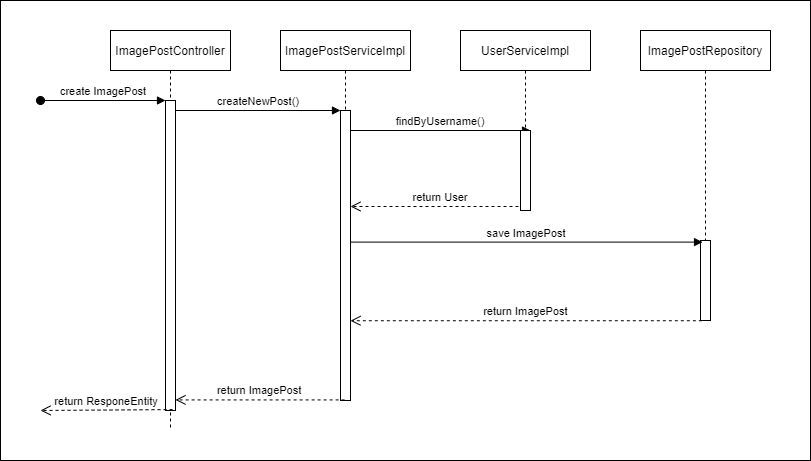

The diagram above was exported from draw.io. Its source (the exported page's mxGraphModel, read from the mxfile embedded in the PNG):
<mxGraphModel dx="1086" dy="806" grid="1" gridSize="10" guides="1" tooltips="1" connect="1" arrows="1" fold="1" page="1" pageScale="1" pageWidth="850" pageHeight="1100" math="0" shadow="0">
  <root>
    <mxCell id="0" />
    <mxCell id="1" parent="0" />
    <mxCell id="aaTHOkFzRBBQhZ2VY9wq-8" value="" style="rounded=0;whiteSpace=wrap;html=1;connectable=0;allowArrows=0;recursiveResize=0;" vertex="1" parent="1">
      <mxGeometry y="50" width="810" height="460" as="geometry" />
    </mxCell>
    <mxCell id="3nuBFxr9cyL0pnOWT2aG-1" value="ImagePostController" style="shape=umlLifeline;perimeter=lifelinePerimeter;container=1;collapsible=0;recursiveResize=0;rounded=0;shadow=0;strokeWidth=1;" parent="1" vertex="1">
      <mxGeometry x="110" y="80" width="120" height="400" as="geometry" />
    </mxCell>
    <mxCell id="3nuBFxr9cyL0pnOWT2aG-2" value="" style="points=[];perimeter=orthogonalPerimeter;rounded=0;shadow=0;strokeWidth=1;" parent="3nuBFxr9cyL0pnOWT2aG-1" vertex="1">
      <mxGeometry x="55" y="70" width="10" height="310" as="geometry" />
    </mxCell>
    <mxCell id="3nuBFxr9cyL0pnOWT2aG-3" value="create ImagePost" style="verticalAlign=bottom;startArrow=oval;endArrow=block;startSize=8;shadow=0;strokeWidth=1;" parent="3nuBFxr9cyL0pnOWT2aG-1" target="3nuBFxr9cyL0pnOWT2aG-2" edge="1">
      <mxGeometry relative="1" as="geometry">
        <mxPoint x="-70" y="70" as="sourcePoint" />
      </mxGeometry>
    </mxCell>
    <mxCell id="3nuBFxr9cyL0pnOWT2aG-5" value="ImagePostServiceImpl" style="shape=umlLifeline;perimeter=lifelinePerimeter;container=1;collapsible=0;recursiveResize=0;rounded=0;shadow=0;strokeWidth=1;" parent="1" vertex="1">
      <mxGeometry x="280" y="80" width="130" height="370" as="geometry" />
    </mxCell>
    <mxCell id="3nuBFxr9cyL0pnOWT2aG-6" value="" style="points=[];perimeter=orthogonalPerimeter;rounded=0;shadow=0;strokeWidth=1;" parent="3nuBFxr9cyL0pnOWT2aG-5" vertex="1">
      <mxGeometry x="60" y="80" width="10" height="290" as="geometry" />
    </mxCell>
    <mxCell id="3nuBFxr9cyL0pnOWT2aG-7" value="return ImagePost" style="verticalAlign=bottom;endArrow=open;dashed=1;endSize=8;exitX=0.41;exitY=0.998;shadow=0;strokeWidth=1;exitDx=0;exitDy=0;exitPerimeter=0;" parent="1" source="3nuBFxr9cyL0pnOWT2aG-6" target="3nuBFxr9cyL0pnOWT2aG-2" edge="1">
      <mxGeometry relative="1" as="geometry">
        <mxPoint x="275" y="236" as="targetPoint" />
      </mxGeometry>
    </mxCell>
    <mxCell id="3nuBFxr9cyL0pnOWT2aG-8" value="createNewPost()" style="verticalAlign=bottom;endArrow=block;entryX=0;entryY=0;shadow=0;strokeWidth=1;" parent="1" source="3nuBFxr9cyL0pnOWT2aG-2" target="3nuBFxr9cyL0pnOWT2aG-6" edge="1">
      <mxGeometry relative="1" as="geometry">
        <mxPoint x="275" y="160" as="sourcePoint" />
      </mxGeometry>
    </mxCell>
    <mxCell id="3nuBFxr9cyL0pnOWT2aG-9" value="findByUsername()" style="verticalAlign=bottom;endArrow=block;entryX=1;entryY=0;shadow=0;strokeWidth=1;" parent="1" source="3nuBFxr9cyL0pnOWT2aG-6" target="3nuBFxr9cyL0pnOWT2aG-4" edge="1">
      <mxGeometry relative="1" as="geometry">
        <mxPoint x="240" y="200" as="sourcePoint" />
      </mxGeometry>
    </mxCell>
    <mxCell id="3nuBFxr9cyL0pnOWT2aG-10" value="return User" style="verticalAlign=bottom;endArrow=open;dashed=1;endSize=8;exitX=1;exitY=0.95;shadow=0;strokeWidth=1;" parent="1" source="3nuBFxr9cyL0pnOWT2aG-4" target="3nuBFxr9cyL0pnOWT2aG-6" edge="1">
      <mxGeometry relative="1" as="geometry">
        <mxPoint x="240" y="257" as="targetPoint" />
      </mxGeometry>
    </mxCell>
    <mxCell id="aaTHOkFzRBBQhZ2VY9wq-1" value="UserServiceImpl" style="shape=umlLifeline;perimeter=lifelinePerimeter;container=1;collapsible=0;recursiveResize=0;rounded=0;shadow=0;strokeWidth=1;" vertex="1" parent="1">
      <mxGeometry x="460" y="80" width="130" height="180" as="geometry" />
    </mxCell>
    <mxCell id="3nuBFxr9cyL0pnOWT2aG-4" value="" style="points=[];perimeter=orthogonalPerimeter;rounded=0;shadow=0;strokeWidth=1;" parent="aaTHOkFzRBBQhZ2VY9wq-1" vertex="1">
      <mxGeometry x="60" y="100" width="10" height="80" as="geometry" />
    </mxCell>
    <mxCell id="aaTHOkFzRBBQhZ2VY9wq-3" value="ImagePostRepository" style="shape=umlLifeline;perimeter=lifelinePerimeter;container=1;collapsible=0;recursiveResize=0;rounded=0;shadow=0;strokeWidth=1;" vertex="1" parent="1">
      <mxGeometry x="640" y="80" width="130" height="290" as="geometry" />
    </mxCell>
    <mxCell id="aaTHOkFzRBBQhZ2VY9wq-4" value="" style="points=[];perimeter=orthogonalPerimeter;rounded=0;shadow=0;strokeWidth=1;" vertex="1" parent="aaTHOkFzRBBQhZ2VY9wq-3">
      <mxGeometry x="60" y="210" width="10" height="80" as="geometry" />
    </mxCell>
    <mxCell id="aaTHOkFzRBBQhZ2VY9wq-5" value="save ImagePost" style="verticalAlign=bottom;endArrow=block;entryX=0.203;entryY=0.02;shadow=0;strokeWidth=1;entryDx=0;entryDy=0;entryPerimeter=0;" edge="1" parent="1" source="3nuBFxr9cyL0pnOWT2aG-6" target="aaTHOkFzRBBQhZ2VY9wq-4">
      <mxGeometry relative="1" as="geometry">
        <mxPoint x="360" y="300" as="sourcePoint" />
        <mxPoint x="540" y="300" as="targetPoint" />
      </mxGeometry>
    </mxCell>
    <mxCell id="aaTHOkFzRBBQhZ2VY9wq-6" value="return ImagePost" style="verticalAlign=bottom;endArrow=open;dashed=1;endSize=8;exitX=0.134;exitY=1.003;shadow=0;strokeWidth=1;exitDx=0;exitDy=0;exitPerimeter=0;" edge="1" parent="1" source="aaTHOkFzRBBQhZ2VY9wq-4" target="3nuBFxr9cyL0pnOWT2aG-6">
      <mxGeometry relative="1" as="geometry">
        <mxPoint x="360" y="266" as="targetPoint" />
        <mxPoint x="540" y="266.0000000000001" as="sourcePoint" />
      </mxGeometry>
    </mxCell>
    <mxCell id="aaTHOkFzRBBQhZ2VY9wq-7" value="return ResponeEntity" style="verticalAlign=bottom;endArrow=open;dashed=1;endSize=8;exitX=0.703;exitY=0.997;shadow=0;strokeWidth=1;exitDx=0;exitDy=0;exitPerimeter=0;" edge="1" parent="1" source="3nuBFxr9cyL0pnOWT2aG-2">
      <mxGeometry relative="1" as="geometry">
        <mxPoint x="40" y="460" as="targetPoint" />
        <mxPoint x="165" y="459.9999999999998" as="sourcePoint" />
      </mxGeometry>
    </mxCell>
  </root>
</mxGraphModel>